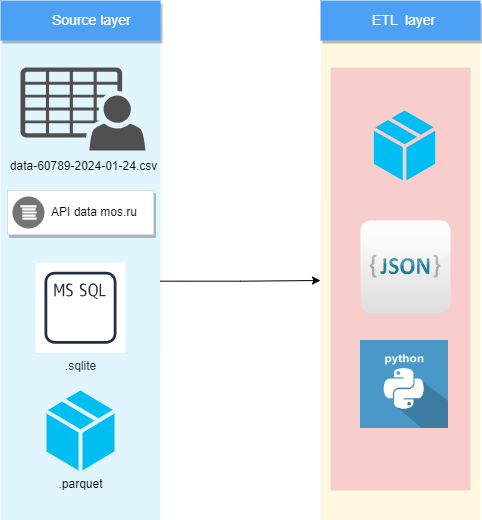

The diagram above was exported from draw.io. Its source (the exported page's mxGraphModel, read from the mxfile embedded in the PNG):
<mxGraphModel dx="1386" dy="767" grid="1" gridSize="10" guides="1" tooltips="1" connect="1" arrows="1" fold="1" page="1" pageScale="1" pageWidth="1169" pageHeight="827" background="none" math="0" shadow="0">
  <root>
    <mxCell id="0" />
    <mxCell id="1" parent="0" />
    <mxCell id="oGduVEUo75dmm2t49iYk-735" value="" style="rounded=1;absoluteArcSize=1;arcSize=2;html=1;strokeColor=none;gradientColor=none;shadow=0;dashed=0;strokeColor=none;fontSize=12;fontColor=#9E9E9E;align=left;verticalAlign=top;spacing=10;spacingTop=-4;fillColor=#FFF8E1;" parent="1" vertex="1">
      <mxGeometry x="360" y="80" width="160" height="480" as="geometry" />
    </mxCell>
    <mxCell id="oGduVEUo75dmm2t49iYk-736" value="" style="rounded=1;absoluteArcSize=1;arcSize=2;html=1;strokeColor=#b85450;shadow=0;dashed=0;strokeColor=none;fontSize=12;align=left;verticalAlign=top;spacing=10;spacingTop=-4;fillColor=#f8cecc;" parent="1" vertex="1">
      <mxGeometry x="370" y="107" width="140" height="423" as="geometry" />
    </mxCell>
    <mxCell id="oGduVEUo75dmm2t49iYk-734" value="" style="rounded=1;absoluteArcSize=1;arcSize=2;html=1;strokeColor=none;gradientColor=none;shadow=0;dashed=0;strokeColor=none;fontSize=12;fontColor=#9E9E9E;align=left;verticalAlign=top;spacing=10;spacingTop=-4;fillColor=#E1F5FE;" parent="1" vertex="1">
      <mxGeometry x="40" y="64.5" width="160" height="495.5" as="geometry" />
    </mxCell>
    <mxCell id="oGduVEUo75dmm2t49iYk-722" value="" style="shape=image;html=1;verticalAlign=top;verticalLabelPosition=bottom;labelBackgroundColor=#ffffff;imageAspect=0;aspect=fixed;image=https://cdn0.iconfinder.com/data/icons/long-shadow-web-icons/512/python-128.png" parent="1" vertex="1">
      <mxGeometry x="400" y="380" width="88" height="88" as="geometry" />
    </mxCell>
    <mxCell id="oGduVEUo75dmm2t49iYk-724" value="Source layer" style="fillColor=#4DA1F5;strokeColor=none;shadow=1;gradientColor=none;fontSize=14;align=left;spacingLeft=50;fontColor=#ffffff;html=1;" parent="1" vertex="1">
      <mxGeometry x="40" y="40" width="160" height="40" as="geometry" />
    </mxCell>
    <mxCell id="oGduVEUo75dmm2t49iYk-732" value="ETL&amp;nbsp; layer" style="fillColor=#4DA1F5;strokeColor=none;shadow=1;gradientColor=none;fontSize=14;align=left;spacingLeft=50;fontColor=#ffffff;html=1;" parent="1" vertex="1">
      <mxGeometry x="360" y="40" width="160" height="40" as="geometry" />
    </mxCell>
    <mxCell id="oGduVEUo75dmm2t49iYk-747" value="" style="strokeColor=#dddddd;shadow=1;strokeWidth=1;rounded=1;absoluteArcSize=1;arcSize=2;" parent="1" vertex="1">
      <mxGeometry x="47" y="230" width="146" height="44" as="geometry" />
    </mxCell>
    <mxCell id="oGduVEUo75dmm2t49iYk-748" value="API data mos.ru" style="sketch=0;dashed=0;connectable=0;html=1;fillColor=#757575;strokeColor=none;shape=mxgraph.gcp2.logs_api;part=1;labelPosition=right;verticalLabelPosition=middle;align=left;verticalAlign=middle;spacingLeft=5;fontSize=12;" parent="oGduVEUo75dmm2t49iYk-747" vertex="1">
      <mxGeometry y="0.5" width="32" height="32" relative="1" as="geometry">
        <mxPoint x="5" y="-16" as="offset" />
      </mxGeometry>
    </mxCell>
    <mxCell id="oGduVEUo75dmm2t49iYk-749" value=".sqlite" style="sketch=0;outlineConnect=0;fontColor=#232F3E;gradientColor=none;strokeColor=#232F3E;fillColor=#ffffff;dashed=0;verticalLabelPosition=bottom;verticalAlign=top;align=center;html=1;fontSize=12;fontStyle=0;aspect=fixed;shape=mxgraph.aws4.resourceIcon;resIcon=mxgraph.aws4.ms_sql_instance_alternate;" parent="1" vertex="1">
      <mxGeometry x="75" y="302.25" width="90" height="90" as="geometry" />
    </mxCell>
    <mxCell id="oGduVEUo75dmm2t49iYk-755" value="" style="verticalLabelPosition=bottom;html=1;verticalAlign=top;align=center;strokeColor=none;fillColor=#00BEF2;shape=mxgraph.azure.cloud_service_package_file;" parent="1" vertex="1">
      <mxGeometry x="413.38" y="150" width="61.25" height="70" as="geometry" />
    </mxCell>
    <mxCell id="oGduVEUo75dmm2t49iYk-756" value=".parquet" style="verticalLabelPosition=bottom;html=1;verticalAlign=top;align=center;strokeColor=none;fillColor=#00BEF2;shape=mxgraph.azure.cloud_service_package_file;" parent="1" vertex="1">
      <mxGeometry x="86" y="430" width="68" height="80" as="geometry" />
    </mxCell>
    <mxCell id="t6XYBK7YMVZs4eUWm3KA-713" value="&lt;div style=&quot;line-height: 19px;&quot;&gt;&lt;span style=&quot;background-color: rgb(225, 245, 254);&quot;&gt;data-60789-2024-01-24.csv&lt;/span&gt;&lt;br&gt;&lt;/div&gt;" style="sketch=0;pointerEvents=1;shadow=0;dashed=0;html=1;strokeColor=none;fillColor=#505050;labelPosition=center;verticalLabelPosition=bottom;verticalAlign=top;outlineConnect=0;align=center;shape=mxgraph.office.users.csv_file;" parent="1" vertex="1">
      <mxGeometry x="60" y="107" width="125" height="83" as="geometry" />
    </mxCell>
    <mxCell id="MUhHCYP9zg8JnngQr9nP-713" style="edgeStyle=orthogonalEdgeStyle;rounded=0;orthogonalLoop=1;jettySize=auto;html=1;entryX=0;entryY=0.5;entryDx=0;entryDy=0;exitX=0.997;exitY=0.517;exitDx=0;exitDy=0;exitPerimeter=0;" edge="1" parent="1" source="oGduVEUo75dmm2t49iYk-734" target="oGduVEUo75dmm2t49iYk-735">
      <mxGeometry relative="1" as="geometry" />
    </mxCell>
    <mxCell id="MUhHCYP9zg8JnngQr9nP-715" value="" style="dashed=0;outlineConnect=0;html=1;align=center;labelPosition=center;verticalLabelPosition=bottom;verticalAlign=top;shape=mxgraph.webicons.json_2;gradientColor=#DFDEDE" vertex="1" parent="1">
      <mxGeometry x="400" y="260" width="90" height="92.4" as="geometry" />
    </mxCell>
  </root>
</mxGraphModel>